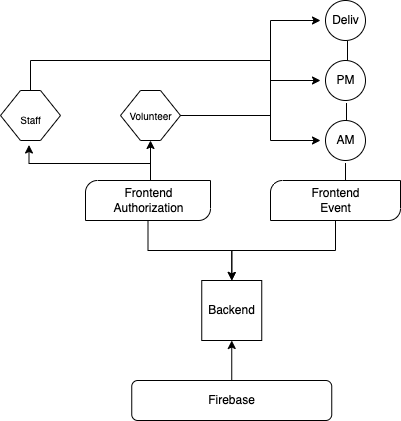

The diagram above was exported from draw.io. Its source (the exported page's mxGraphModel, read from the mxfile embedded in the PNG):
<mxGraphModel dx="803" dy="508" grid="1" gridSize="10" guides="1" tooltips="1" connect="0" arrows="1" fold="1" page="1" pageScale="1" pageWidth="850" pageHeight="1100" math="0" shadow="0">
  <root>
    <mxCell id="0" />
    <mxCell id="1" parent="0" />
    <mxCell id="6hR_ECtr_x43ZRG_bZcm-15" style="edgeStyle=orthogonalEdgeStyle;rounded=0;orthogonalLoop=1;jettySize=auto;html=1;entryX=0.5;entryY=1;entryDx=0;entryDy=0;entryPerimeter=0;" edge="1" parent="1">
      <mxGeometry relative="1" as="geometry">
        <mxPoint x="441.25" y="400" as="sourcePoint" />
        <mxPoint x="441.25" y="360" as="targetPoint" />
      </mxGeometry>
    </mxCell>
    <mxCell id="6hR_ECtr_x43ZRG_bZcm-22" style="edgeStyle=orthogonalEdgeStyle;rounded=0;orthogonalLoop=1;jettySize=auto;html=1;exitX=0.5;exitY=1;exitDx=0;exitDy=0;exitPerimeter=0;" edge="1" parent="1" source="6hR_ECtr_x43ZRG_bZcm-2">
      <mxGeometry relative="1" as="geometry">
        <mxPoint x="441.29999999999995" y="300" as="targetPoint" />
      </mxGeometry>
    </mxCell>
    <mxCell id="6hR_ECtr_x43ZRG_bZcm-2" value="" style="verticalLabelPosition=bottom;verticalAlign=top;html=1;shape=mxgraph.basic.diag_round_rect;dx=6;" vertex="1" parent="1">
      <mxGeometry x="295" y="200" width="125" height="40" as="geometry" />
    </mxCell>
    <mxCell id="6hR_ECtr_x43ZRG_bZcm-21" style="edgeStyle=orthogonalEdgeStyle;rounded=0;orthogonalLoop=1;jettySize=auto;html=1;" edge="1" parent="1" source="6hR_ECtr_x43ZRG_bZcm-9">
      <mxGeometry relative="1" as="geometry">
        <mxPoint x="441.29999999999995" y="300" as="targetPoint" />
        <Array as="points">
          <mxPoint x="545" y="270" />
          <mxPoint x="441" y="270" />
        </Array>
      </mxGeometry>
    </mxCell>
    <mxCell id="6hR_ECtr_x43ZRG_bZcm-9" value="" style="verticalLabelPosition=bottom;verticalAlign=top;html=1;shape=mxgraph.basic.diag_round_rect;dx=6;" vertex="1" parent="1">
      <mxGeometry x="480" y="200" width="130" height="40" as="geometry" />
    </mxCell>
    <mxCell id="6hR_ECtr_x43ZRG_bZcm-23" value="Frontend&lt;br&gt;Event&lt;br&gt;" style="text;html=1;align=center;verticalAlign=middle;resizable=0;points=[];autosize=1;strokeColor=none;fillColor=none;" vertex="1" parent="1">
      <mxGeometry x="515" y="205" width="60" height="30" as="geometry" />
    </mxCell>
    <mxCell id="6hR_ECtr_x43ZRG_bZcm-61" style="edgeStyle=orthogonalEdgeStyle;rounded=0;orthogonalLoop=1;jettySize=auto;html=1;entryX=0.475;entryY=1.09;entryDx=0;entryDy=0;entryPerimeter=0;fontSize=10;" edge="1" parent="1" target="6hR_ECtr_x43ZRG_bZcm-36">
      <mxGeometry relative="1" as="geometry">
        <mxPoint x="360" y="190" as="sourcePoint" />
        <Array as="points">
          <mxPoint x="360" y="200" />
          <mxPoint x="360" y="183" />
          <mxPoint x="281" y="183" />
        </Array>
      </mxGeometry>
    </mxCell>
    <mxCell id="6hR_ECtr_x43ZRG_bZcm-24" value="Frontend&lt;br&gt;Authorization" style="text;html=1;align=center;verticalAlign=middle;resizable=0;points=[];autosize=1;strokeColor=none;fillColor=none;" vertex="1" parent="1">
      <mxGeometry x="312.5" y="205" width="90" height="30" as="geometry" />
    </mxCell>
    <mxCell id="6hR_ECtr_x43ZRG_bZcm-25" value="" style="ellipse;whiteSpace=wrap;html=1;aspect=fixed;" vertex="1" parent="1">
      <mxGeometry x="535" y="140" width="40" height="40" as="geometry" />
    </mxCell>
    <mxCell id="6hR_ECtr_x43ZRG_bZcm-27" value="" style="ellipse;whiteSpace=wrap;html=1;aspect=fixed;" vertex="1" parent="1">
      <mxGeometry x="535" y="20" width="40" height="40" as="geometry" />
    </mxCell>
    <mxCell id="6hR_ECtr_x43ZRG_bZcm-28" value="" style="ellipse;whiteSpace=wrap;html=1;aspect=fixed;" vertex="1" parent="1">
      <mxGeometry x="535" y="80" width="40" height="40" as="geometry" />
    </mxCell>
    <mxCell id="6hR_ECtr_x43ZRG_bZcm-29" value="" style="whiteSpace=wrap;html=1;aspect=fixed;" vertex="1" parent="1">
      <mxGeometry x="411.25" y="300" width="60" height="60" as="geometry" />
    </mxCell>
    <mxCell id="6hR_ECtr_x43ZRG_bZcm-30" value="Backend&lt;br&gt;" style="text;html=1;align=center;verticalAlign=middle;resizable=0;points=[];autosize=1;strokeColor=none;fillColor=none;" vertex="1" parent="1">
      <mxGeometry x="411.25" y="320" width="60" height="20" as="geometry" />
    </mxCell>
    <mxCell id="6hR_ECtr_x43ZRG_bZcm-31" value="" style="rounded=1;whiteSpace=wrap;html=1;" vertex="1" parent="1">
      <mxGeometry x="341.25" y="400" width="200" height="40" as="geometry" />
    </mxCell>
    <mxCell id="6hR_ECtr_x43ZRG_bZcm-33" value="Firebase&lt;br&gt;" style="text;html=1;align=center;verticalAlign=middle;resizable=0;points=[];autosize=1;strokeColor=none;fillColor=none;" vertex="1" parent="1">
      <mxGeometry x="411.25" y="410" width="60" height="20" as="geometry" />
    </mxCell>
    <mxCell id="6hR_ECtr_x43ZRG_bZcm-35" value="" style="shape=hexagon;perimeter=hexagonPerimeter2;whiteSpace=wrap;html=1;fixedSize=1;horizontal=0;" vertex="1" parent="1">
      <mxGeometry x="330" y="110" width="60" height="50" as="geometry" />
    </mxCell>
    <mxCell id="6hR_ECtr_x43ZRG_bZcm-47" style="edgeStyle=orthogonalEdgeStyle;rounded=0;orthogonalLoop=1;jettySize=auto;html=1;exitX=0.5;exitY=0;exitDx=0;exitDy=0;fontSize=10;" edge="1" parent="1" source="6hR_ECtr_x43ZRG_bZcm-36">
      <mxGeometry relative="1" as="geometry">
        <mxPoint x="530" y="40" as="targetPoint" />
        <Array as="points">
          <mxPoint x="240" y="80" />
          <mxPoint x="480" y="80" />
          <mxPoint x="480" y="40" />
        </Array>
      </mxGeometry>
    </mxCell>
    <mxCell id="6hR_ECtr_x43ZRG_bZcm-36" value="" style="shape=hexagon;perimeter=hexagonPerimeter2;whiteSpace=wrap;html=1;fixedSize=1;" vertex="1" parent="1">
      <mxGeometry x="210" y="110" width="60" height="50" as="geometry" />
    </mxCell>
    <mxCell id="6hR_ECtr_x43ZRG_bZcm-37" value="AM" style="text;html=1;align=center;verticalAlign=middle;resizable=0;points=[];autosize=1;strokeColor=none;fillColor=none;" vertex="1" parent="1">
      <mxGeometry x="540" y="150" width="30" height="20" as="geometry" />
    </mxCell>
    <mxCell id="6hR_ECtr_x43ZRG_bZcm-38" value="PM" style="text;html=1;align=center;verticalAlign=middle;resizable=0;points=[];autosize=1;strokeColor=none;fillColor=none;" vertex="1" parent="1">
      <mxGeometry x="540" y="90" width="30" height="20" as="geometry" />
    </mxCell>
    <mxCell id="6hR_ECtr_x43ZRG_bZcm-39" value="Deliv" style="text;html=1;align=center;verticalAlign=middle;resizable=0;points=[];autosize=1;strokeColor=none;fillColor=none;" vertex="1" parent="1">
      <mxGeometry x="535" y="30" width="40" height="20" as="geometry" />
    </mxCell>
    <mxCell id="6hR_ECtr_x43ZRG_bZcm-40" value="&lt;font style=&quot;font-size: 10px&quot;&gt;Staff&lt;/font&gt;" style="text;html=1;align=center;verticalAlign=middle;resizable=0;points=[];autosize=1;strokeColor=none;fillColor=none;fontSize=8;" vertex="1" parent="1">
      <mxGeometry x="220" y="130" width="40" height="20" as="geometry" />
    </mxCell>
    <mxCell id="6hR_ECtr_x43ZRG_bZcm-42" style="edgeStyle=orthogonalEdgeStyle;rounded=0;orthogonalLoop=1;jettySize=auto;html=1;fontSize=10;" edge="1" parent="1" source="6hR_ECtr_x43ZRG_bZcm-41">
      <mxGeometry relative="1" as="geometry">
        <mxPoint x="530" y="160" as="targetPoint" />
        <Array as="points">
          <mxPoint x="480" y="135" />
          <mxPoint x="480" y="160" />
        </Array>
      </mxGeometry>
    </mxCell>
    <mxCell id="6hR_ECtr_x43ZRG_bZcm-43" style="edgeStyle=orthogonalEdgeStyle;rounded=0;orthogonalLoop=1;jettySize=auto;html=1;fontSize=10;" edge="1" parent="1" source="6hR_ECtr_x43ZRG_bZcm-41">
      <mxGeometry relative="1" as="geometry">
        <mxPoint x="530" y="100" as="targetPoint" />
        <Array as="points">
          <mxPoint x="480" y="135" />
          <mxPoint x="480" y="100" />
        </Array>
      </mxGeometry>
    </mxCell>
    <mxCell id="6hR_ECtr_x43ZRG_bZcm-41" value="Volunteer" style="text;html=1;align=center;verticalAlign=middle;resizable=0;points=[];autosize=1;strokeColor=none;fillColor=none;fontSize=10;" vertex="1" parent="1">
      <mxGeometry x="330" y="125" width="60" height="20" as="geometry" />
    </mxCell>
    <mxCell id="6hR_ECtr_x43ZRG_bZcm-50" value="" style="endArrow=none;html=1;rounded=0;fontSize=10;" edge="1" parent="1">
      <mxGeometry width="50" height="50" relative="1" as="geometry">
        <mxPoint x="480" y="140" as="sourcePoint" />
        <mxPoint x="480" y="65" as="targetPoint" />
        <Array as="points">
          <mxPoint x="480" y="65" />
        </Array>
      </mxGeometry>
    </mxCell>
    <mxCell id="6hR_ECtr_x43ZRG_bZcm-53" value="" style="endArrow=none;html=1;rounded=0;fontSize=10;entryX=0.5;entryY=1.063;entryDx=0;entryDy=0;entryPerimeter=0;" edge="1" parent="1" target="6hR_ECtr_x43ZRG_bZcm-25">
      <mxGeometry width="50" height="50" relative="1" as="geometry">
        <mxPoint x="555" y="200" as="sourcePoint" />
        <mxPoint x="554.5" y="165" as="targetPoint" />
        <Array as="points" />
      </mxGeometry>
    </mxCell>
    <mxCell id="6hR_ECtr_x43ZRG_bZcm-59" value="" style="endArrow=none;html=1;rounded=0;fontSize=10;entryX=0.525;entryY=1.063;entryDx=0;entryDy=0;entryPerimeter=0;" edge="1" parent="1" target="6hR_ECtr_x43ZRG_bZcm-28">
      <mxGeometry width="50" height="50" relative="1" as="geometry">
        <mxPoint x="556" y="140" as="sourcePoint" />
        <mxPoint x="550" y="130" as="targetPoint" />
      </mxGeometry>
    </mxCell>
    <mxCell id="6hR_ECtr_x43ZRG_bZcm-60" value="" style="endArrow=none;html=1;rounded=0;fontSize=10;entryX=0.55;entryY=1.013;entryDx=0;entryDy=0;entryPerimeter=0;" edge="1" parent="1" target="6hR_ECtr_x43ZRG_bZcm-27">
      <mxGeometry width="50" height="50" relative="1" as="geometry">
        <mxPoint x="557" y="80" as="sourcePoint" />
        <mxPoint x="570" y="70" as="targetPoint" />
      </mxGeometry>
    </mxCell>
    <mxCell id="6hR_ECtr_x43ZRG_bZcm-67" value="" style="endArrow=classic;html=1;rounded=0;fontSize=10;" edge="1" parent="1">
      <mxGeometry width="50" height="50" relative="1" as="geometry">
        <mxPoint x="360" y="185" as="sourcePoint" />
        <mxPoint x="360" y="160" as="targetPoint" />
      </mxGeometry>
    </mxCell>
  </root>
</mxGraphModel>